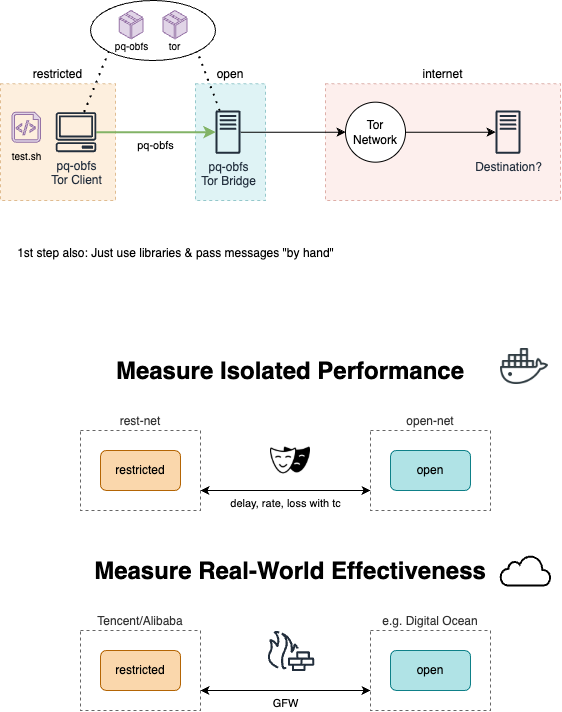

The diagram above was exported from draw.io. Its source (the exported page's mxGraphModel, read from the mxfile embedded in the PNG):
<mxGraphModel dx="856" dy="483" grid="1" gridSize="10" guides="1" tooltips="1" connect="1" arrows="1" fold="1" page="1" pageScale="1" pageWidth="700" pageHeight="750" math="0" shadow="0">
  <root>
    <mxCell id="0" />
    <mxCell id="1" parent="0" />
    <mxCell id="mMHQyQeZ5khlM5wpieee-49" value="" style="ellipse;whiteSpace=wrap;html=1;" vertex="1" parent="1">
      <mxGeometry x="150" y="10" width="125" height="60" as="geometry" />
    </mxCell>
    <mxCell id="mMHQyQeZ5khlM5wpieee-44" value="internet" style="rounded=0;whiteSpace=wrap;html=1;fillColor=#fad9d5;dashed=1;strokeColor=#ae4132;labelPosition=center;verticalLabelPosition=top;align=center;verticalAlign=bottom;opacity=40;" vertex="1" parent="1">
      <mxGeometry x="385" y="93.33" width="235" height="116.67" as="geometry" />
    </mxCell>
    <mxCell id="mMHQyQeZ5khlM5wpieee-25" value="rest-net" style="rounded=0;whiteSpace=wrap;html=1;fillColor=none;dashed=1;fontColor=#333333;strokeColor=#666666;labelPosition=center;verticalLabelPosition=top;align=center;verticalAlign=bottom;" vertex="1" parent="1">
      <mxGeometry x="140" y="440" width="120" height="80" as="geometry" />
    </mxCell>
    <mxCell id="mMHQyQeZ5khlM5wpieee-26" value="open-net" style="rounded=0;whiteSpace=wrap;html=1;fillColor=none;dashed=1;fontColor=#333333;strokeColor=#666666;labelPosition=center;verticalLabelPosition=top;align=center;verticalAlign=bottom;" vertex="1" parent="1">
      <mxGeometry x="430" y="440" width="120" height="80" as="geometry" />
    </mxCell>
    <mxCell id="mMHQyQeZ5khlM5wpieee-32" value="Tencent/Alibaba" style="rounded=0;whiteSpace=wrap;html=1;fillColor=none;dashed=1;fontColor=#333333;strokeColor=#666666;labelPosition=center;verticalLabelPosition=top;align=center;verticalAlign=bottom;" vertex="1" parent="1">
      <mxGeometry x="140" y="640" width="120" height="80" as="geometry" />
    </mxCell>
    <mxCell id="mMHQyQeZ5khlM5wpieee-33" value="e.g. Digital Ocean" style="rounded=0;whiteSpace=wrap;html=1;fillColor=none;dashed=1;fontColor=#333333;strokeColor=#666666;labelPosition=center;verticalLabelPosition=top;align=center;verticalAlign=bottom;" vertex="1" parent="1">
      <mxGeometry x="430" y="640" width="120" height="80" as="geometry" />
    </mxCell>
    <mxCell id="mMHQyQeZ5khlM5wpieee-2" value="open" style="rounded=0;whiteSpace=wrap;html=1;fillColor=#b0e3e6;dashed=1;strokeColor=#0e8088;labelPosition=center;verticalLabelPosition=top;align=center;verticalAlign=bottom;opacity=40;" vertex="1" parent="1">
      <mxGeometry x="255" y="93.33" width="70" height="116.67" as="geometry" />
    </mxCell>
    <mxCell id="mMHQyQeZ5khlM5wpieee-21" value="restricted" style="rounded=0;whiteSpace=wrap;html=1;fillColor=#fad7ac;dashed=1;strokeColor=#b46504;labelPosition=center;verticalLabelPosition=top;align=center;verticalAlign=bottom;opacity=40;" vertex="1" parent="1">
      <mxGeometry x="60" y="93.33" width="115" height="116.67" as="geometry" />
    </mxCell>
    <mxCell id="mMHQyQeZ5khlM5wpieee-4" value="&lt;h1 style=&quot;margin-top: 0px;&quot;&gt;Measure Isolated Performance&lt;/h1&gt;" style="text;html=1;whiteSpace=wrap;overflow=hidden;rounded=0;align=center;" vertex="1" parent="1">
      <mxGeometry x="100" y="360" width="500" height="40" as="geometry" />
    </mxCell>
    <mxCell id="mMHQyQeZ5khlM5wpieee-5" value="&lt;h1 style=&quot;margin-top: 0px;&quot;&gt;Measure Real-World Effectiveness&lt;/h1&gt;" style="text;html=1;whiteSpace=wrap;overflow=hidden;rounded=0;align=center;" vertex="1" parent="1">
      <mxGeometry x="100" y="560" width="500" height="40" as="geometry" />
    </mxCell>
    <mxCell id="mMHQyQeZ5khlM5wpieee-6" value="" style="shape=image;html=1;verticalAlign=top;verticalLabelPosition=bottom;labelBackgroundColor=#ffffff;imageAspect=0;aspect=fixed;image=https://cdn0.iconfinder.com/data/icons/social-media-2104/24/social_media_social_media_logo_docker-128.png" vertex="1" parent="1">
      <mxGeometry x="560" y="352" width="48" height="48" as="geometry" />
    </mxCell>
    <mxCell id="mMHQyQeZ5khlM5wpieee-14" style="edgeStyle=orthogonalEdgeStyle;rounded=0;orthogonalLoop=1;jettySize=auto;html=1;entryX=0;entryY=0.5;entryDx=0;entryDy=0;" edge="1" parent="1" source="mMHQyQeZ5khlM5wpieee-7" target="mMHQyQeZ5khlM5wpieee-12">
      <mxGeometry relative="1" as="geometry" />
    </mxCell>
    <mxCell id="mMHQyQeZ5khlM5wpieee-7" value="pq-obfs&lt;br&gt;Tor Bridge" style="sketch=0;outlineConnect=0;fontColor=#232F3E;gradientColor=none;fillColor=#232F3D;strokeColor=none;dashed=0;verticalLabelPosition=bottom;verticalAlign=top;align=center;html=1;fontSize=12;fontStyle=0;aspect=fixed;pointerEvents=1;shape=mxgraph.aws4.traditional_server;" vertex="1" parent="1">
      <mxGeometry x="275" y="119.99999999999999" width="25" height="43.33" as="geometry" />
    </mxCell>
    <mxCell id="mMHQyQeZ5khlM5wpieee-9" value="Destination?" style="sketch=0;outlineConnect=0;fontColor=#232F3E;gradientColor=none;fillColor=#232F3D;strokeColor=none;dashed=0;verticalLabelPosition=bottom;verticalAlign=top;align=center;html=1;fontSize=12;fontStyle=0;aspect=fixed;pointerEvents=1;shape=mxgraph.aws4.traditional_server;" vertex="1" parent="1">
      <mxGeometry x="555" y="120" width="25" height="43.33" as="geometry" />
    </mxCell>
    <mxCell id="mMHQyQeZ5khlM5wpieee-13" value="pq-obfs" style="edgeStyle=orthogonalEdgeStyle;rounded=0;orthogonalLoop=1;jettySize=auto;html=1;labelPosition=center;verticalLabelPosition=bottom;align=center;verticalAlign=top;fillColor=#d5e8d4;strokeColor=#82b366;strokeWidth=2;" edge="1" parent="1" source="mMHQyQeZ5khlM5wpieee-11" target="mMHQyQeZ5khlM5wpieee-7">
      <mxGeometry relative="1" as="geometry" />
    </mxCell>
    <mxCell id="mMHQyQeZ5khlM5wpieee-11" value="pq-obfs&lt;div&gt;Tor&amp;nbsp;&lt;span style=&quot;background-color: initial;&quot;&gt;Client&lt;/span&gt;&lt;/div&gt;" style="sketch=0;outlineConnect=0;fontColor=#232F3E;gradientColor=none;fillColor=#232F3D;strokeColor=none;dashed=0;verticalLabelPosition=bottom;verticalAlign=top;align=center;html=1;fontSize=12;fontStyle=0;aspect=fixed;pointerEvents=1;shape=mxgraph.aws4.client;" vertex="1" parent="1">
      <mxGeometry x="115" y="121.66" width="41.05" height="40" as="geometry" />
    </mxCell>
    <mxCell id="mMHQyQeZ5khlM5wpieee-15" style="edgeStyle=orthogonalEdgeStyle;rounded=0;orthogonalLoop=1;jettySize=auto;html=1;" edge="1" parent="1" source="mMHQyQeZ5khlM5wpieee-12" target="mMHQyQeZ5khlM5wpieee-9">
      <mxGeometry relative="1" as="geometry" />
    </mxCell>
    <mxCell id="mMHQyQeZ5khlM5wpieee-12" value="Tor Network" style="ellipse;whiteSpace=wrap;html=1;aspect=fixed;" vertex="1" parent="1">
      <mxGeometry x="405" y="111.67" width="60" height="60" as="geometry" />
    </mxCell>
    <mxCell id="mMHQyQeZ5khlM5wpieee-22" value="restricted" style="rounded=1;whiteSpace=wrap;html=1;fillColor=#fad7ac;strokeColor=#b46504;" vertex="1" parent="1">
      <mxGeometry x="160" y="460" width="80" height="40" as="geometry" />
    </mxCell>
    <mxCell id="mMHQyQeZ5khlM5wpieee-23" value="open" style="rounded=1;whiteSpace=wrap;html=1;fillColor=#b0e3e6;strokeColor=#0e8088;" vertex="1" parent="1">
      <mxGeometry x="450" y="460" width="80" height="40" as="geometry" />
    </mxCell>
    <mxCell id="mMHQyQeZ5khlM5wpieee-28" value="delay, rate, loss with tc" style="edgeStyle=orthogonalEdgeStyle;rounded=0;orthogonalLoop=1;jettySize=auto;html=1;entryX=0;entryY=0.75;entryDx=0;entryDy=0;exitX=1;exitY=0.75;exitDx=0;exitDy=0;startArrow=classic;startFill=1;labelPosition=center;verticalLabelPosition=bottom;align=center;verticalAlign=top;" edge="1" parent="1" source="mMHQyQeZ5khlM5wpieee-25" target="mMHQyQeZ5khlM5wpieee-26">
      <mxGeometry relative="1" as="geometry" />
    </mxCell>
    <mxCell id="mMHQyQeZ5khlM5wpieee-29" value="restricted" style="rounded=1;whiteSpace=wrap;html=1;fillColor=#fad7ac;strokeColor=#b46504;" vertex="1" parent="1">
      <mxGeometry x="160" y="660" width="80" height="40" as="geometry" />
    </mxCell>
    <mxCell id="mMHQyQeZ5khlM5wpieee-30" value="open" style="rounded=1;whiteSpace=wrap;html=1;fillColor=#b0e3e6;strokeColor=#0e8088;" vertex="1" parent="1">
      <mxGeometry x="450" y="660" width="80" height="40" as="geometry" />
    </mxCell>
    <mxCell id="mMHQyQeZ5khlM5wpieee-31" value="GFW" style="edgeStyle=orthogonalEdgeStyle;rounded=0;orthogonalLoop=1;jettySize=auto;html=1;entryX=0;entryY=0.75;entryDx=0;entryDy=0;exitX=1;exitY=0.75;exitDx=0;exitDy=0;startArrow=classic;startFill=1;labelPosition=center;verticalLabelPosition=bottom;align=center;verticalAlign=top;" edge="1" parent="1" source="mMHQyQeZ5khlM5wpieee-32" target="mMHQyQeZ5khlM5wpieee-33">
      <mxGeometry relative="1" as="geometry" />
    </mxCell>
    <mxCell id="mMHQyQeZ5khlM5wpieee-34" value="" style="html=1;verticalLabelPosition=bottom;align=center;labelBackgroundColor=#ffffff;verticalAlign=top;strokeWidth=2;strokeColor=#000000;shadow=0;dashed=0;shape=mxgraph.ios7.icons.cloud;" vertex="1" parent="1">
      <mxGeometry x="560" y="565" width="50" height="30" as="geometry" />
    </mxCell>
    <mxCell id="mMHQyQeZ5khlM5wpieee-40" value="" style="sketch=0;outlineConnect=0;fontColor=#232F3E;gradientColor=none;fillColor=#232F3D;strokeColor=none;dashed=0;verticalLabelPosition=bottom;verticalAlign=top;align=center;html=1;fontSize=12;fontStyle=0;aspect=fixed;pointerEvents=1;shape=mxgraph.aws4.generic_firewall;" vertex="1" parent="1">
      <mxGeometry x="326" y="640" width="48" height="40.62" as="geometry" />
    </mxCell>
    <mxCell id="mMHQyQeZ5khlM5wpieee-41" value="" style="shape=image;html=1;verticalAlign=top;verticalLabelPosition=bottom;labelBackgroundColor=#ffffff;imageAspect=0;aspect=fixed;image=https://cdn4.iconfinder.com/data/icons/business-black-1/64/5-128.png" vertex="1" parent="1">
      <mxGeometry x="330" y="450" width="40" height="40" as="geometry" />
    </mxCell>
    <mxCell id="mMHQyQeZ5khlM5wpieee-45" value="1st step also: Just use libraries &amp;amp; pass messages &quot;by hand&quot;" style="text;html=1;align=center;verticalAlign=middle;resizable=0;points=[];autosize=1;strokeColor=none;fillColor=none;" vertex="1" parent="1">
      <mxGeometry x="65" y="248" width="340" height="30" as="geometry" />
    </mxCell>
    <mxCell id="mMHQyQeZ5khlM5wpieee-46" value="&lt;font style=&quot;font-size: 10px;&quot;&gt;pq-obfs&lt;/font&gt;" style="verticalLabelPosition=bottom;html=1;verticalAlign=top;align=center;strokeColor=#9673a6;fillColor=#e1d5e7;shape=mxgraph.azure.cloud_service_package_file;spacing=-4;" vertex="1" parent="1">
      <mxGeometry x="178.63" y="20" width="23.8" height="28" as="geometry" />
    </mxCell>
    <mxCell id="mMHQyQeZ5khlM5wpieee-47" value="&lt;font style=&quot;font-size: 10px;&quot;&gt;tor&lt;/font&gt;" style="verticalLabelPosition=bottom;html=1;verticalAlign=top;align=center;strokeColor=#9673a6;fillColor=#e1d5e7;shape=mxgraph.azure.cloud_service_package_file;spacing=-4;" vertex="1" parent="1">
      <mxGeometry x="222.57999999999998" y="20.000000000000014" width="23.8" height="28" as="geometry" />
    </mxCell>
    <mxCell id="mMHQyQeZ5khlM5wpieee-48" value="&lt;font style=&quot;font-size: 10px;&quot;&gt;test.sh&lt;/font&gt;" style="verticalLabelPosition=bottom;html=1;verticalAlign=top;align=center;strokeColor=#9673a6;fillColor=#e1d5e7;shape=mxgraph.azure.script_file;pointerEvents=1;" vertex="1" parent="1">
      <mxGeometry x="71.50000000000001" y="121.66" width="28.5" height="30" as="geometry" />
    </mxCell>
    <mxCell id="mMHQyQeZ5khlM5wpieee-51" value="" style="endArrow=none;dashed=1;html=1;dashPattern=1 3;strokeWidth=2;rounded=0;entryX=0;entryY=1;entryDx=0;entryDy=0;" edge="1" parent="1" source="mMHQyQeZ5khlM5wpieee-11" target="mMHQyQeZ5khlM5wpieee-49">
      <mxGeometry width="50" height="50" relative="1" as="geometry">
        <mxPoint x="190" y="100" as="sourcePoint" />
        <mxPoint x="280" y="120" as="targetPoint" />
      </mxGeometry>
    </mxCell>
    <mxCell id="mMHQyQeZ5khlM5wpieee-52" value="" style="endArrow=none;dashed=1;html=1;dashPattern=1 3;strokeWidth=2;rounded=0;entryX=1;entryY=1;entryDx=0;entryDy=0;" edge="1" parent="1" source="mMHQyQeZ5khlM5wpieee-7" target="mMHQyQeZ5khlM5wpieee-49">
      <mxGeometry width="50" height="50" relative="1" as="geometry">
        <mxPoint x="154" y="132" as="sourcePoint" />
        <mxPoint x="178" y="71" as="targetPoint" />
      </mxGeometry>
    </mxCell>
  </root>
</mxGraphModel>